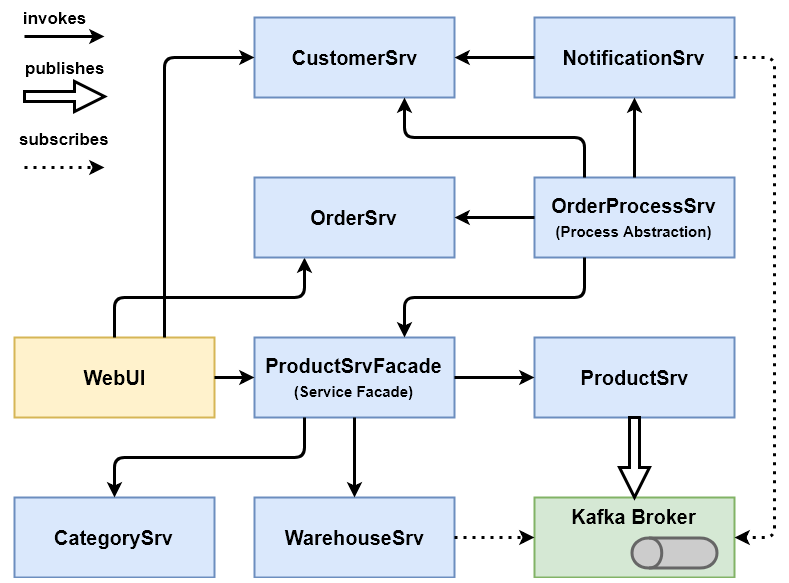

The diagram above was exported from draw.io. Its source (the exported page's mxGraphModel, read from the mxfile embedded in the PNG):
<mxGraphModel dx="1632" dy="968" grid="1" gridSize="10" guides="1" tooltips="1" connect="1" arrows="1" fold="1" page="1" pageScale="1" pageWidth="1169" pageHeight="826" background="#ffffff" math="0" shadow="0">
  <root>
    <mxCell id="0" />
    <mxCell id="1" parent="0" />
    <mxCell id="2" value="OrderProcessSrv&lt;br&gt;&lt;span&gt;&lt;font style=&quot;font-size: 15px&quot;&gt;(Process Abstraction)&lt;/font&gt;&lt;/span&gt;&lt;br&gt;" style="rounded=0;whiteSpace=wrap;html=1;shadow=0;glass=0;comic=0;strokeColor=#6c8ebf;strokeWidth=2;fillColor=#dae8fc;fontFamily=Helvetica;fontSize=20;align=center;fontStyle=1" parent="1" vertex="1">
      <mxGeometry x="680" y="240" width="200" height="80" as="geometry" />
    </mxCell>
    <mxCell id="4" value="WebUI" style="rounded=0;whiteSpace=wrap;html=1;shadow=0;glass=0;comic=0;strokeColor=#d6b656;strokeWidth=2;fillColor=#fff2cc;fontFamily=Helvetica;fontSize=20;align=center;fontStyle=1" parent="1" vertex="1">
      <mxGeometry x="160" y="400" width="200" height="80" as="geometry" />
    </mxCell>
    <mxCell id="9" value="ProductSrvFacade&lt;br&gt;&lt;font style=&quot;font-size: 15px&quot;&gt;(Service Facade)&lt;/font&gt;" style="rounded=0;whiteSpace=wrap;html=1;shadow=0;glass=0;comic=0;strokeColor=#6c8ebf;strokeWidth=2;fillColor=#dae8fc;fontFamily=Helvetica;fontSize=20;align=center;fontStyle=1" parent="1" vertex="1">
      <mxGeometry x="400" y="400" width="200" height="80" as="geometry" />
    </mxCell>
    <mxCell id="10" value="CustomerSrv" style="rounded=0;whiteSpace=wrap;html=1;shadow=0;glass=0;comic=0;strokeColor=#6c8ebf;strokeWidth=2;fillColor=#dae8fc;fontFamily=Helvetica;fontSize=20;align=center;fontStyle=1" parent="1" vertex="1">
      <mxGeometry x="400" y="80" width="200" height="80" as="geometry" />
    </mxCell>
    <mxCell id="12" value="" style="endArrow=classic;html=1;shadow=0;strokeWidth=3;fontFamily=Helvetica;fontSize=20;edgeStyle=orthogonalEdgeStyle;exitX=0.25;exitY=1;entryX=0.75;entryY=0;" parent="1" source="2" target="9" edge="1">
      <mxGeometry width="50" height="50" relative="1" as="geometry">
        <mxPoint x="643.333333333333" y="370" as="sourcePoint" />
        <mxPoint x="736.6666666666665" y="410" as="targetPoint" />
      </mxGeometry>
    </mxCell>
    <mxCell id="16" value="" style="endArrow=classic;html=1;shadow=0;strokeWidth=3;fontFamily=Helvetica;fontSize=20;exitX=0.25;exitY=0;edgeStyle=orthogonalEdgeStyle;entryX=0.75;entryY=1;" parent="1" source="2" target="10" edge="1">
      <mxGeometry width="50" height="50" relative="1" as="geometry">
        <mxPoint x="650" y="300" as="sourcePoint" />
        <mxPoint x="850" y="240" as="targetPoint" />
      </mxGeometry>
    </mxCell>
    <mxCell id="18" value="" style="endArrow=classic;html=1;shadow=0;strokeWidth=3;fontFamily=Helvetica;fontSize=20;edgeStyle=orthogonalEdgeStyle;exitX=0.5;exitY=0;entryX=0.25;entryY=1;" parent="1" source="4" target="28" edge="1">
      <mxGeometry width="50" height="50" relative="1" as="geometry">
        <mxPoint x="650" y="310" as="sourcePoint" />
        <mxPoint x="430" y="280" as="targetPoint" />
      </mxGeometry>
    </mxCell>
    <mxCell id="23" value="NotificationSrv" style="rounded=0;whiteSpace=wrap;html=1;shadow=0;glass=0;comic=0;strokeColor=#6c8ebf;strokeWidth=2;fillColor=#dae8fc;fontFamily=Helvetica;fontSize=20;align=center;fontStyle=1" parent="1" vertex="1">
      <mxGeometry x="680" y="80" width="200" height="80" as="geometry" />
    </mxCell>
    <mxCell id="24" value="" style="endArrow=classic;html=1;shadow=0;strokeWidth=3;fontFamily=Helvetica;fontSize=20;exitX=0.75;exitY=0;entryX=0;entryY=0.5;edgeStyle=orthogonalEdgeStyle;" parent="1" source="4" target="10" edge="1">
      <mxGeometry width="50" height="50" relative="1" as="geometry">
        <mxPoint x="330" y="290" as="sourcePoint" />
        <mxPoint x="410" y="290" as="targetPoint" />
      </mxGeometry>
    </mxCell>
    <mxCell id="25" value="" style="endArrow=classic;html=1;shadow=0;strokeWidth=3;fontFamily=Helvetica;fontSize=20;entryX=0;entryY=0.5;edgeStyle=orthogonalEdgeStyle;" parent="1" source="4" target="9" edge="1">
      <mxGeometry width="50" height="50" relative="1" as="geometry">
        <mxPoint x="340" y="300" as="sourcePoint" />
        <mxPoint x="420" y="300" as="targetPoint" />
      </mxGeometry>
    </mxCell>
    <mxCell id="26" value="" style="endArrow=classic;html=1;shadow=0;strokeWidth=3;fontFamily=Helvetica;fontSize=20;" parent="1" source="23" target="10" edge="1">
      <mxGeometry width="50" height="50" relative="1" as="geometry">
        <mxPoint x="350" y="310" as="sourcePoint" />
        <mxPoint x="430" y="310" as="targetPoint" />
      </mxGeometry>
    </mxCell>
    <mxCell id="28" value="OrderSrv" style="rounded=0;whiteSpace=wrap;html=1;shadow=0;glass=0;comic=0;strokeColor=#6c8ebf;strokeWidth=2;fillColor=#dae8fc;fontFamily=Helvetica;fontSize=20;align=center;fontStyle=1" parent="1" vertex="1">
      <mxGeometry x="400" y="240" width="200" height="80" as="geometry" />
    </mxCell>
    <mxCell id="29" value="" style="endArrow=classic;html=1;shadow=0;strokeWidth=3;fontFamily=Helvetica;fontSize=20;" parent="1" source="2" target="28" edge="1">
      <mxGeometry width="50" height="50" relative="1" as="geometry">
        <mxPoint x="690" y="330" as="sourcePoint" />
        <mxPoint x="570" y="410" as="targetPoint" />
      </mxGeometry>
    </mxCell>
    <mxCell id="30" value="ProductSrv" style="rounded=0;whiteSpace=wrap;html=1;shadow=0;glass=0;comic=0;strokeColor=#6c8ebf;strokeWidth=2;fillColor=#dae8fc;fontFamily=Helvetica;fontSize=20;align=center;fontStyle=1" parent="1" vertex="1">
      <mxGeometry x="680" y="400" width="200" height="80" as="geometry" />
    </mxCell>
    <mxCell id="31" value="" style="endArrow=classic;html=1;shadow=0;strokeWidth=3;fontFamily=Helvetica;fontSize=20;" parent="1" source="9" target="30" edge="1">
      <mxGeometry width="50" height="50" relative="1" as="geometry">
        <mxPoint x="690" y="330" as="sourcePoint" />
        <mxPoint x="570" y="410" as="targetPoint" />
      </mxGeometry>
    </mxCell>
    <mxCell id="32" value="&lt;span&gt;WarehouseSrv&lt;/span&gt;" style="rounded=0;whiteSpace=wrap;html=1;shadow=0;glass=0;comic=0;strokeColor=#6c8ebf;strokeWidth=2;fillColor=#dae8fc;fontFamily=Helvetica;fontSize=20;align=center;fontStyle=1" parent="1" vertex="1">
      <mxGeometry x="400" y="560" width="200" height="80" as="geometry" />
    </mxCell>
    <mxCell id="33" value="CategorySrv" style="rounded=0;whiteSpace=wrap;html=1;shadow=0;glass=0;comic=0;strokeColor=#6c8ebf;strokeWidth=2;fillColor=#dae8fc;fontFamily=Helvetica;fontSize=20;align=center;fontStyle=1" parent="1" vertex="1">
      <mxGeometry x="160" y="560" width="200" height="80" as="geometry" />
    </mxCell>
    <mxCell id="34" value="" style="endArrow=classic;html=1;shadow=0;strokeWidth=3;fontFamily=Helvetica;fontSize=20;" parent="1" source="9" target="32" edge="1">
      <mxGeometry width="50" height="50" relative="1" as="geometry">
        <mxPoint x="610" y="450" as="sourcePoint" />
        <mxPoint x="650" y="450" as="targetPoint" />
      </mxGeometry>
    </mxCell>
    <mxCell id="35" value="" style="endArrow=classic;html=1;shadow=0;strokeWidth=3;fontFamily=Helvetica;fontSize=20;edgeStyle=orthogonalEdgeStyle;exitX=0.25;exitY=1;" parent="1" source="9" target="33" edge="1">
      <mxGeometry width="50" height="50" relative="1" as="geometry">
        <mxPoint x="620" y="460" as="sourcePoint" />
        <mxPoint x="660" y="460" as="targetPoint" />
      </mxGeometry>
    </mxCell>
    <mxCell id="36" value="" style="endArrow=classic;html=1;shadow=0;strokeWidth=3;fontFamily=Helvetica;fontSize=20;" parent="1" source="2" target="23" edge="1">
      <mxGeometry width="50" height="50" relative="1" as="geometry">
        <mxPoint x="550" y="490" as="sourcePoint" />
        <mxPoint x="550" y="570" as="targetPoint" />
      </mxGeometry>
    </mxCell>
    <mxCell id="37" value="Kafka Broker" style="rounded=0;whiteSpace=wrap;html=1;shadow=0;glass=0;comic=0;strokeColor=#82b366;strokeWidth=2;fillColor=#d5e8d4;fontFamily=Helvetica;fontSize=20;align=center;fontStyle=1;labelPosition=center;verticalLabelPosition=middle;verticalAlign=top;" parent="1" vertex="1">
      <mxGeometry x="680" y="560" width="200" height="80" as="geometry" />
    </mxCell>
    <mxCell id="38" value="" style="shape=cylinder;whiteSpace=wrap;html=1;boundedLbl=1;rounded=1;shadow=0;glass=0;comic=0;strokeColor=#666666;strokeWidth=3;fillColor=#CCCCCC;fontFamily=Georgia;fontSize=15;align=left;rotation=-90;" parent="1" vertex="1">
      <mxGeometry x="805" y="573" width="30" height="85" as="geometry" />
    </mxCell>
    <mxCell id="39" value="" style="endArrow=classic;html=1;shadow=0;strokeWidth=3;fontFamily=Helvetica;fontSize=20;shape=arrow;" parent="1" source="30" target="37" edge="1">
      <mxGeometry width="50" height="50" relative="1" as="geometry">
        <mxPoint x="740" y="600" as="sourcePoint" />
        <mxPoint x="790" y="750" as="targetPoint" />
      </mxGeometry>
    </mxCell>
    <mxCell id="42" value="&lt;font style=&quot;font-size: 17px&quot;&gt;invokes&lt;/font&gt;" style="endArrow=classic;html=1;shadow=0;strokeWidth=3;fontFamily=Helvetica;fontSize=20;fontStyle=1" parent="1" edge="1">
      <mxGeometry x="-0.25" y="20" width="50" height="50" relative="1" as="geometry">
        <mxPoint x="170" y="99" as="sourcePoint" />
        <mxPoint x="250" y="99" as="targetPoint" />
        <mxPoint as="offset" />
      </mxGeometry>
    </mxCell>
    <mxCell id="43" value="&lt;font style=&quot;font-size: 17px&quot;&gt;&lt;b&gt;publishes&lt;/b&gt;&lt;/font&gt;" style="endArrow=classic;html=1;shadow=0;strokeWidth=3;fontFamily=Helvetica;fontSize=20;shape=arrow;" parent="1" edge="1">
      <mxGeometry y="30" width="50" height="50" relative="1" as="geometry">
        <mxPoint x="170" y="159" as="sourcePoint" />
        <mxPoint x="250" y="159" as="targetPoint" />
        <mxPoint as="offset" />
      </mxGeometry>
    </mxCell>
    <mxCell id="44" value="&lt;font style=&quot;font-size: 17px&quot;&gt;&lt;b&gt;subscribes&lt;/b&gt;&lt;/font&gt;" style="endArrow=classic;html=1;shadow=0;strokeWidth=3;fontFamily=Helvetica;fontSize=20;dashed=1;dashPattern=1 2;" parent="1" edge="1">
      <mxGeometry y="30" width="50" height="50" relative="1" as="geometry">
        <mxPoint x="170" y="230" as="sourcePoint" />
        <mxPoint x="250" y="230" as="targetPoint" />
        <mxPoint as="offset" />
      </mxGeometry>
    </mxCell>
    <mxCell id="45" value="" style="endArrow=classic;html=1;shadow=0;strokeWidth=3;fontFamily=Helvetica;fontSize=20;dashed=1;dashPattern=1 2;" parent="1" source="32" target="37" edge="1">
      <mxGeometry y="30" width="50" height="50" relative="1" as="geometry">
        <mxPoint x="640" y="720" as="sourcePoint" />
        <mxPoint x="720" y="720" as="targetPoint" />
        <mxPoint as="offset" />
      </mxGeometry>
    </mxCell>
    <mxCell id="46" value="" style="endArrow=classic;html=1;shadow=0;strokeWidth=3;fontFamily=Helvetica;fontSize=20;dashed=1;dashPattern=1 2;edgeStyle=orthogonalEdgeStyle;" parent="1" source="23" target="37" edge="1">
      <mxGeometry y="30" width="50" height="50" relative="1" as="geometry">
        <mxPoint x="190" y="259" as="sourcePoint" />
        <mxPoint x="270" y="259" as="targetPoint" />
        <mxPoint as="offset" />
        <Array as="points">
          <mxPoint x="920" y="120" />
          <mxPoint x="920" y="600" />
        </Array>
      </mxGeometry>
    </mxCell>
  </root>
</mxGraphModel>